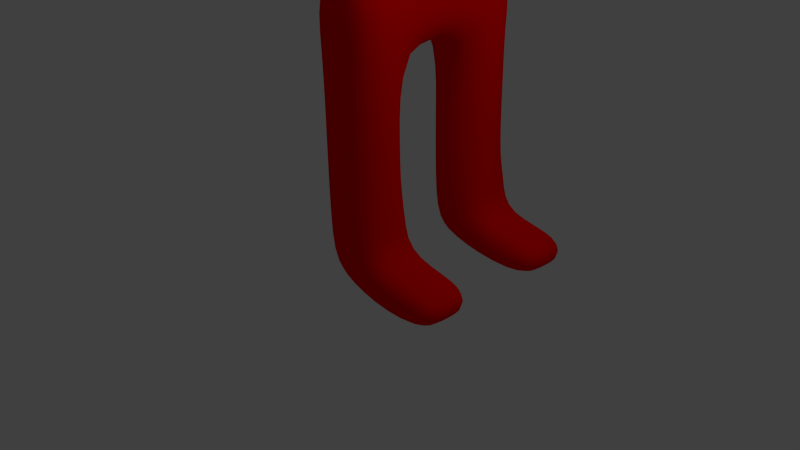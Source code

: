 # Source: character.blend  (saved by Blender 2.70.0; exported with 4.5.12 LTS)
import bpy
from mathutils import Matrix  # noqa: F401  (used for matrix-valued properties, if any)

bpy.ops.wm.read_factory_settings(use_empty=True)
scene = bpy.context.scene
scene.name = 'Scene'

# ---- collections
col_collection_1 = bpy.data.collections.new('Collection 1'); scene.collection.children.link(col_collection_1)

# ---- materials (node trees are filled in below, after node groups)
mat_material = bpy.data.materials.new('Material')
mat_material.alpha_threshold = 0.0
mat_material.use_transparent_shadow = False
mat_material.diffuse_color = (1.0, 0.0, 0.0, 1.0)
mat_material.specular_color = (0.0, 0.0, 0.0)
mat_material.roughness = 0.5
mat_material.line_color = (0.0, 0.0, 0.0, 1.0)
mat_material_001 = bpy.data.materials.new('Material.001')
mat_material_001.alpha_threshold = 0.0
mat_material_001.use_transparent_shadow = False
mat_material_001.diffuse_color = (0.8, 0.5812, 0.1266, 1.0)
mat_material_001.specular_color = (0.0, 0.0, 0.0)
mat_material_001.roughness = 0.5
mat_material_001.line_color = (0.0, 0.0, 0.0, 1.0)

# ---- material node trees

# ---- world
world_world = bpy.data.worlds.new('World'); scene.world = world_world
world_world.color = (0.05088, 0.05088, 0.05088)
world_world.use_sun_shadow = False
world_world.sun_shadow_jitter_overblur = 0.0
world_world.cycles.sampling_method = 'MANUAL'
world_world.cycles.sample_map_resolution = 256

# ---- cameras
cam_camera = bpy.data.cameras.new('Camera')
cam_camera.clip_end = 100.0
cam_camera.lens = 35.0
cam_camera.sensor_width = 32.0
cam_camera.sensor_height = 18.0
cam_camera.ortho_scale = 7.314
cam_camera.dof.focus_distance = 0.0
cam_camera.dof.aperture_fstop = 128.0

# ---- lights
light_lamp = bpy.data.lights.new('Lamp', 'POINT')
light_lamp.transmission_factor = 0.0
light_lamp.cutoff_distance = 30.0
light_lamp.energy = 100.0
light_lamp.shadow_buffer_clip_start = 1.001
light_lamp.shadow_soft_size = 0.1
light_lamp.shadow_maximum_resolution = 0.006
light_lamp.use_absolute_resolution = True
light_lamp.cycles.use_multiple_importance_sampling = False

# ---- meshes
me_cube = bpy.data.meshes.new('Cube')
me_cube.from_pydata([(-0.4923, -0.2672, 6.073), (0.9549, -1.319, 7.349), (-1.045, -1.968, 7.349), (-2.281, -0.2672, 7.349), (-1.045, 1.434, 7.349), (0.9549, 0.7843, 7.349), (0.0605, -1.968, 9.413), (-1.939, -1.319, 9.413), (-1.939, 0.7843, 9.413), (0.0605, 1.434, 9.413), (1.297, -0.2672, 9.413), (-0.4923, -0.2672, 10.69), (-0.8172, -1.267, 6.417), (0.3584, -0.8852, 6.417), (0.03347, -1.885, 7.167), (1.209, -0.2672, 7.167), (0.3584, 0.3509, 6.417), (-1.544, -0.2672, 6.417), (-1.869, -1.267, 7.167), (-0.8172, 0.7328, 6.417), (-1.869, 0.7328, 7.167), (0.03347, 1.351, 7.167), (1.41, -0.8852, 8.381), (1.41, 0.3509, 8.381), (-0.4923, -2.267, 8.381), (0.6833, -1.885, 8.381), (-2.394, -0.8852, 8.381), (-1.668, -1.885, 8.381), (-1.668, 1.351, 8.381), (-2.394, 0.3509, 8.381), (0.6833, 1.351, 8.381), (-0.4923, 1.733, 8.381), (0.8841, -1.267, 9.594), (-1.018, -1.885, 9.594), (-2.194, -0.2672, 9.594), (-1.018, 1.351, 9.594), (0.8841, 0.7328, 9.594), (-0.1674, -1.267, 10.34), (0.5592, -0.2672, 10.34), (-1.343, -0.8852, 10.34), (-1.343, 0.3509, 10.34), (-0.1674, 0.7328, 10.34), (0.4486, -1.221, -7.111), (0.4486, -2.902, -7.111), (-1.551, -2.902, -7.111), (-1.551, -1.221, -7.111), (0.4486, -1.221, -5.111), (0.4486, -2.902, -5.111), (-1.551, -2.902, -5.111), (-1.551, -1.221, -5.111), (0.4486, -2.054, -3.111), (0.4486, -2.902, -3.111), (-1.551, -2.902, -3.111), (-1.551, -2.054, -3.111), (0.4486, 0.7791, -5.111), (-1.551, 0.7791, -5.111), (0.4486, 1.613, -3.111), (-1.551, 1.613, -3.111), (0.4486, 2.397, -5.111), (-1.551, 2.397, -5.111), (0.4486, 2.397, -3.111), (-1.551, 2.397, -3.111), (0.4486, 0.7791, -7.111), (-1.551, 0.7791, -7.111), (0.4486, 2.397, -7.111), (-1.551, 2.397, -7.111), (0.4486, 0.7791, -9.111), (-1.551, 0.7791, -9.111), (0.4486, 2.397, -9.111), (-1.551, 2.397, -9.111), (0.4486, 0.7791, -11.11), (-1.551, 0.7791, -11.11), (0.4486, 2.397, -11.11), (-1.551, 2.397, -11.11), (0.4486, -2.208, -1.111), (-1.551, -2.208, -1.111), (0.4486, 1.766, -1.111), (-1.551, 1.766, -1.111), (1.001, -2.855, 0.8889), (-2.103, -2.855, 0.8889), (1.001, 2.413, 0.8889), (-2.103, 2.413, 0.8889), (1.001, -2.652, 2.889), (-2.103, -2.652, 2.889), (1.001, 2.21, 2.889), (-2.103, 2.21, 2.889), (0.4486, -1.221, 4.889), (-1.551, -1.221, 4.889), (0.4486, 0.7791, 4.889), (-1.551, 0.7791, 4.889), (0.4486, -1.221, 6.889), (-1.551, -1.221, 6.889), (0.4486, 0.7791, 6.889), (-1.551, 0.7791, 6.889), (0.4486, -3.221, 2.889), (-1.551, -3.221, 2.889), (0.4486, -3.221, 4.889), (-1.551, -3.221, 4.889), (0.4486, 2.779, 2.889), (-1.551, 2.779, 2.889), (0.4486, 2.779, 4.889), (-1.551, 2.779, 4.889), (0.4486, 4.779, 2.889), (-1.551, 4.779, 2.889), (0.4486, 4.779, 4.889), (-1.551, 4.779, 4.889), (0.4486, -5.221, 2.889), (-1.551, -5.221, 2.889), (0.4486, -5.221, 4.889), (-1.551, -5.221, 4.889), (0.4486, 2.779, 0.8889), (-1.551, 2.779, 0.8889), (0.4486, 4.779, 0.8889), (-1.551, 4.779, 0.8889), (0.4486, 2.779, 0.8889), (-1.551, 2.779, 0.8889), (0.4486, 4.779, 0.8889), (-1.551, 4.779, 0.8889), (0.4486, 2.779, 0.8889), (-1.551, 2.779, 0.8889), (0.4486, 4.779, 0.8889), (-1.551, 4.779, 0.8889), (0.4486, 2.779, 2.889), (-1.551, 2.779, 2.889), (0.4486, -3.221, 2.889), (-1.551, -3.221, 2.889), (0.4486, 6.779, 2.889), (-1.551, 6.779, 2.889), (0.4486, 6.779, 4.889), (-1.551, 6.779, 4.889), (0.4486, -7.221, 2.889), (-1.551, -7.221, 2.889), (0.4486, -7.221, 4.889), (-1.551, -7.221, 4.889), (0.4486, -5.221, 0.8889), (-1.551, -5.221, 0.8889), (0.4486, -7.221, 0.8889), (-1.551, -7.221, 0.8889), (0.4486, -5.221, -1.111), (-1.551, -5.221, -1.111), (0.4486, -7.221, -1.111), (-1.551, -7.221, -1.111), (0.4486, -5.221, -1.111), (-1.551, -5.221, -1.111), (0.4486, -7.221, -1.111), (-1.551, -7.221, -1.111), (2.449, -5.221, 0.8889), (2.449, -7.221, 0.8889), (2.449, -5.221, -1.111), (2.449, -7.221, -1.111), (4.449, -5.221, 0.8889), (4.449, -7.221, 0.8889), (4.449, -5.221, -1.111), (4.449, -7.221, -1.111), (0.4486, 4.779, 0.8889), (-1.551, 4.779, 0.8889), (0.4486, 6.779, 0.8889), (-1.551, 6.779, 0.8889), (0.4486, 4.779, -1.111), (-1.551, 4.779, -1.111), (0.4486, 6.779, -1.111), (-1.551, 6.779, -1.111), (0.4486, 4.779, -1.111), (-1.551, 4.779, -1.111), (0.4486, 6.779, -1.111), (-1.551, 6.779, -1.111), (2.449, 4.779, 0.8889), (2.449, 6.779, 0.8889), (2.449, 4.779, -1.111), (2.449, 6.779, -1.111), (4.449, 4.779, 0.8889), (4.449, 6.779, 0.8889), (4.449, 4.779, -1.111), (4.449, 6.779, -1.111), (0.4486, -1.221, -9.111), (0.4486, -2.902, -9.111), (-1.551, -2.902, -9.111), (-1.551, -1.221, -9.111), (0.4486, -1.221, -11.11), (0.4486, -2.902, -11.11), (-1.551, -2.902, -11.11), (-1.551, -1.221, -11.11), (0.4486, 1.588, -9.111), (0.4486, 1.588, -11.11), (0.4486, 2.397, -10.11), (0.4486, 0.7791, -10.11), (0.4486, -2.062, -9.111), (0.4486, -2.062, -11.11), (0.4486, -2.902, -10.11), (0.4486, -1.221, -10.11), (0.4486, 1.588, -10.11), (0.4486, -2.062, -10.11), (2.449, 0.7791, -11.11), (2.449, 2.397, -11.11), (2.449, -1.221, -11.11), (2.449, -2.902, -11.11), (2.449, 1.588, -11.11), (2.449, 2.397, -10.11), (2.449, 0.7791, -10.11), (2.449, -2.062, -11.11), (2.449, -2.902, -10.11), (2.449, -1.221, -10.11), (2.449, 1.588, -10.11), (2.449, -2.062, -10.11)], [], [(0, 13, 12), (1, 13, 15), (0, 12, 17), (0, 17, 19), (0, 19, 16), (1, 15, 22), (2, 14, 24), (3, 18, 26), (4, 20, 28), (5, 21, 30), (1, 22, 25), (2, 24, 27), (3, 26, 29), (4, 28, 31), (5, 30, 23), (6, 32, 37), (7, 33, 39), (8, 34, 40), (9, 35, 41), (10, 36, 38), (12, 14, 2), (12, 13, 14), (13, 1, 14), (15, 16, 5), (15, 13, 16), (13, 0, 16), (17, 18, 3), (17, 12, 18), (12, 2, 18), (19, 20, 4), (19, 17, 20), (17, 3, 20), (16, 21, 5), (16, 19, 21), (19, 4, 21), (22, 23, 10), (22, 15, 23), (15, 5, 23), (24, 25, 6), (24, 14, 25), (14, 1, 25), (26, 27, 7), (26, 18, 27), (18, 2, 27), (28, 29, 8), (28, 20, 29), (20, 3, 29), (30, 31, 9), (30, 21, 31), (21, 4, 31), (25, 32, 6), (25, 22, 32), (22, 10, 32), (27, 33, 7), (27, 24, 33), (24, 6, 33), (29, 34, 8), (29, 26, 34), (26, 7, 34), (31, 35, 9), (31, 28, 35), (28, 8, 35), (23, 36, 10), (23, 30, 36), (30, 9, 36), (37, 38, 11), (37, 32, 38), (32, 10, 38), (39, 37, 11), (39, 33, 37), (33, 6, 37), (40, 39, 11), (40, 34, 39), (34, 7, 39), (41, 40, 11), (41, 35, 40), (35, 8, 40), (38, 41, 11), (38, 36, 41), (36, 9, 41), (45, 44, 48, 49), (49, 48, 52, 53), (44, 43, 47, 48), (42, 45, 49, 46), (43, 42, 46, 47), (50, 53, 52, 51), (48, 47, 51, 52), (50, 46, 54, 56), (47, 46, 50, 51), (56, 54, 58, 60), (49, 53, 57, 55), (57, 53, 75, 77), (46, 49, 55, 54), (58, 59, 61, 60), (55, 57, 61, 59), (57, 56, 60, 61), (55, 59, 65, 63), (63, 65, 69, 67), (58, 54, 62, 64), (59, 58, 64, 65), (54, 55, 63, 62), (67, 69, 73, 71), (64, 62, 66, 182, 68), (65, 64, 68, 69), (62, 63, 67, 66), (70, 71, 73, 72, 183), (184, 190, 202, 197), (69, 68, 184, 72, 73), (66, 67, 71, 70, 185), (77, 75, 79, 81), (50, 56, 76, 74), (56, 57, 77, 76), (53, 50, 74, 75), (81, 79, 83, 85), (74, 76, 80, 78), (76, 77, 81, 80), (75, 74, 78, 79), (85, 83, 87, 89), (78, 80, 84, 82), (89, 87, 91, 93), (82, 84, 88, 86), (88, 84, 98, 100), (82, 86, 96, 94), (91, 90, 92, 93), (86, 88, 92, 90), (88, 89, 93, 92), (87, 86, 90, 91), (94, 96, 108, 106), (87, 83, 95, 97), (86, 87, 97, 96), (83, 82, 94, 95), (100, 98, 102, 104), (85, 89, 101, 99), (89, 88, 100, 101), (84, 85, 99, 98), (104, 102, 126, 128), (99, 101, 105, 103), (101, 100, 104, 105), (106, 108, 132, 130), (97, 95, 107, 109), (96, 97, 109, 108), (95, 94, 106, 107), (111, 113, 117, 115), (85, 84, 122, 123), (115, 117, 121, 119), (112, 110, 114, 116), (113, 112, 116, 117), (110, 111, 115, 114), (99, 103, 102, 98), (116, 114, 118, 120), (117, 116, 120, 121), (114, 115, 119, 118), (84, 80, 81, 85), (82, 83, 125, 124), (78, 82, 83, 79), (126, 127, 129, 128), (103, 105, 129, 127), (105, 104, 128, 129), (103, 127, 157, 155), (131, 130, 132, 133), (109, 107, 131, 133), (108, 109, 133, 132), (131, 107, 135, 137), (137, 135, 139, 141), (106, 130, 136, 134), (130, 131, 137, 136), (107, 106, 134, 135), (141, 139, 143, 145), (136, 140, 149, 147), (136, 137, 141, 140), (135, 134, 138, 139), (143, 142, 144, 145), (138, 140, 144, 142), (140, 141, 145, 144), (139, 138, 142, 143), (147, 149, 153, 151), (138, 134, 146, 148), (140, 138, 148, 149), (134, 136, 147, 146), (150, 151, 153, 152), (148, 146, 150, 152), (149, 148, 152, 153), (146, 147, 151, 150), (155, 157, 161, 159), (126, 102, 154, 156), (127, 126, 156, 157), (102, 103, 155, 154), (159, 161, 165, 163), (154, 158, 168, 166), (157, 156, 160, 161), (154, 155, 159, 158), (162, 163, 165, 164), (160, 158, 162, 164), (161, 160, 164, 165), (158, 159, 163, 162), (166, 168, 172, 170), (160, 156, 167, 169), (158, 160, 169, 168), (156, 154, 166, 167), (171, 170, 172, 173), (169, 167, 171, 173), (168, 169, 173, 172), (167, 166, 170, 171), (44, 45, 177, 176), (43, 44, 176, 175), (45, 42, 174, 177), (42, 43, 175, 186, 174), (176, 177, 181, 180), (175, 176, 180, 179, 188), (177, 174, 189, 178, 181), (190, 185, 198, 202), (178, 187, 179, 180, 181), (189, 191, 203, 201), (68, 182, 190, 184), (182, 66, 185, 190), (191, 188, 200, 203), (174, 186, 191, 189), (186, 175, 188, 191), (202, 198, 192, 196), (203, 200, 195, 199), (197, 202, 196, 193), (201, 203, 199, 194), (188, 179, 195, 200), (187, 178, 194, 199), (72, 184, 197, 193), (70, 183, 196, 192), (178, 189, 201, 194), (179, 187, 199, 195), (185, 70, 192, 198), (183, 72, 193, 196)])
me_cube.polygons.foreach_set('use_smooth', [True] * 230)
me_cube.polygons.foreach_set('material_index', [1, 1, 1, 1, 1, 1, 1, 1, 1, 1, 1, 1, 1, 1, 1, 1, 1, 1, 1, 1, 1, 1, 1, 1, 1, 1, 1, 1, 1, 1, 1, 1, 1, 1, 1, 1, 1, 1, 1, 1, 1, 1, 1, 1, 1, 1, 1, 1, 1, 1, 1, 1, 1, 1, 1, 1, 1, 1, 1, 1, 1, 1, 1, 1, 1, 1, 1, 1, 1, 1, 1, 1, 1, 1, 1, 1, 1, 1, 1, 1, 0, 0, 0, 0, 0, 0, 0, 0, 0, 0, 0, 0, 0, 0, 0, 0, 0, 0, 0, 0, 0, 0, 0, 0, 0, 0, 0, 0, 0, 0, 0, 0, 0, 0, 0, 0, 0, 0, 0, 0, 0, 0, 0, 0, 0, 0, 0, 0, 0, 0, 0, 0, 0, 0, 0, 0, 0, 0, 0, 0, 0, 0, 0, 0, 0, 0, 0, 0, 0, 0, 0, 0, 0, 0, 0, 0, 0, 0, 0, 0, 0, 0, 0, 0, 0, 0, 0, 0, 0, 0, 0, 0, 0, 0, 0, 0, 0, 0, 0, 0, 0, 0, 0, 0, 0, 0, 0, 0, 0, 0, 0, 0, 0, 0, 0, 0, 0, 0, 0, 0, 0, 0, 0, 0, 0, 0, 0, 0, 0, 0, 0, 0, 0, 0, 0, 0, 0, 0, 0, 0, 0, 0, 0, 0, 0, 0, 0, 0, 0, 0])
me_cube.materials.append(mat_material)
me_cube.materials.append(mat_material_001)
me_cube.use_remesh_preserve_volume = False
me_cube.use_remesh_preserve_attributes = False
me_cube.use_mirror_vertex_groups = False
me_cube.update()

# ---- objects
ob_cube = bpy.data.objects.new('Cube', me_cube)
ob_lamp = bpy.data.objects.new('Lamp', light_lamp)
ob_camera = bpy.data.objects.new('Camera', cam_camera)

# ---- transforms, parenting, visibility, modifiers, constraints
ob_cube.location = (0.3926, 0.8145, 5.233)
ob_cube.scale = (0.5, 0.5, 0.5)
ob_cube.lock_rotations_4d = False
ob_cube.empty_display_type = 'ARROWS'
ob_cube.lineart.crease_threshold = 0.0
_m = ob_cube.modifiers.new('Subsurf', 'SUBSURF')
_m.uv_smooth = 'PRESERVE_CORNERS'
_m.quality = 2
_m.levels = 3
_m.show_only_control_edges = False
ob_lamp.location = (4.076, 1.005, 5.904)
ob_lamp.rotation_euler = (0.6503, 0.05522, 1.866)
ob_lamp.lock_rotations_4d = False
ob_lamp.empty_display_type = 'ARROWS'
ob_lamp.color = (0.0, 0.0, 0.0, 0.0)
ob_lamp.lineart.crease_threshold = 0.0
ob_camera.location = (7.481, -6.508, 5.344)
ob_camera.rotation_euler = (1.109, 0.01082, 0.8149)
ob_camera.lock_rotations_4d = False
ob_camera.empty_display_type = 'ARROWS'
ob_camera.color = (0.0, 0.0, 0.0, 0.0)
ob_camera.display_type = 'WIRE'
ob_camera.lineart.crease_threshold = 0.0

# ---- collection membership
col_collection_1.objects.link(ob_cube)
col_collection_1.objects.link(ob_lamp)
col_collection_1.objects.link(ob_camera)

# ---- scene / render settings (as saved in the file)
scene.camera = ob_camera
scene.frame_start = 1; scene.frame_end = 250; scene.frame_set(1)
scene.render.engine = 'BLENDER_EEVEE_NEXT'
scene.render.resolution_percentage = 50
scene.render.dither_intensity = 0.0
scene.cycles.use_denoising = False
scene.cycles.samples = 10
scene.cycles.sampling_pattern = 'TABULATED_SOBOL'
scene.cycles.light_sampling_threshold = 0.0
scene.cycles.use_adaptive_sampling = False
scene.cycles.use_light_tree = False
scene.cycles.blur_glossy = 0.0
scene.cycles.volume_bounces = 1
scene.cycles.pixel_filter_type = 'GAUSSIAN'
scene.cycles.sample_clamp_indirect = 0.0
scene.view_settings.view_transform = 'Standard'
bpy.context.view_layer.update()
